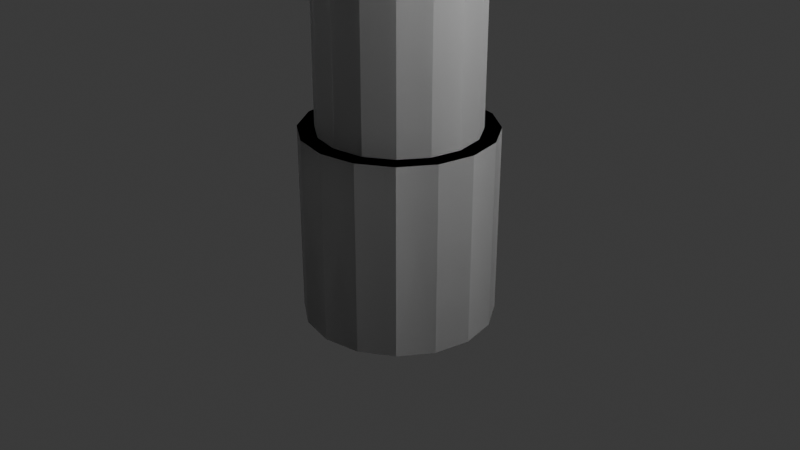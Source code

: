 # Source: Awful.blend  (saved by Blender 5.0.118; exported with 4.5.12 LTS)
import bpy
from mathutils import Matrix  # noqa: F401  (used for matrix-valued properties, if any)

bpy.ops.wm.read_factory_settings(use_empty=True)
scene = bpy.context.scene
scene.name = 'Scene'

# ---- collections
col_collection = bpy.data.collections.new('Collection'); scene.collection.children.link(col_collection)

# ---- world
world_world = bpy.data.worlds.new('World'); scene.world = world_world
world_world.use_nodes = True; world_world.node_tree.nodes.clear()
_N = world_world.node_tree.nodes; _L = world_world.node_tree.links
n0 = _N.new('ShaderNodeOutputWorld'); n0.name = 'World Output'; n0.location = (200, 100)
n1 = _N.new('ShaderNodeBackground'); n1.name = 'Background'; n1.location = (-200, 100)
n1.inputs[0].default_value = (0.05088, 0.05088, 0.05088, 1.0)
_L.new(n1.outputs[0], n0.inputs[0])
n0.is_active_output = True
world_world.color = (0.05088, 0.05088, 0.05088)
world_world.sun_shadow_jitter_overblur = 0.0

# ---- cameras
cam_camera = bpy.data.cameras.new('Camera')
cam_camera.clip_end = 100.0
cam_camera.ortho_scale = 7.314

# ---- lights
light_light = bpy.data.lights.new('Light', 'POINT')
light_light.energy = 1000.0
light_light.shadow_soft_size = 0.1

# ---- meshes
me_cylinder_001 = bpy.data.meshes.new('Cylinder.001')
me_cylinder_001.from_pydata([(0.0, -2.299, -10.59), (0.0, -2.469, -8.587), (0.3827, -2.375, -10.59), (0.3173, -2.533, -8.587), (0.7071, -2.591, -10.59), (0.5864, -2.712, -8.587), (0.9239, -2.916, -10.59), (0.7661, -2.981, -8.587), (1.0, -3.299, -10.59), (0.8292, -3.299, -8.587), (0.9239, -3.681, -10.59), (0.7661, -3.616, -8.587), (0.7071, -4.006, -10.59), (0.5864, -3.885, -8.587), (0.3827, -4.222, -10.59), (0.3173, -4.065, -8.587), (0.0, -4.299, -10.59), (0.0, -4.128, -8.587), (-0.3827, -4.222, -10.59), (-0.3173, -4.065, -8.587), (-0.7071, -4.006, -10.59), (-0.5864, -3.885, -8.587), (-0.9239, -3.681, -10.59), (-0.7661, -3.616, -8.587), (-1.0, -3.299, -10.59), (-0.8292, -3.299, -8.587), (-0.9239, -2.916, -10.59), (-0.7661, -2.981, -8.587), (-0.7071, -2.591, -10.59), (-0.5864, -2.712, -8.587), (-0.3827, -2.375, -10.59), (-0.3173, -2.533, -8.587), (0.3827, -2.375, -8.587), (0.0, -2.299, -8.587), (0.7071, -2.591, -8.587), (0.9239, -2.916, -8.587), (1.0, -3.299, -8.587), (0.9239, -3.681, -8.587), (0.7071, -4.006, -8.587), (0.3827, -4.222, -8.587), (0.0, -4.299, -8.587), (-0.3827, -4.222, -8.587), (-0.7071, -4.006, -8.587), (-0.9239, -3.681, -8.587), (-1.0, -3.299, -8.587), (-0.9239, -2.916, -8.587), (-0.7071, -2.591, -8.587), (-0.3827, -2.375, -8.587), (0.3173, -2.533, 1.0), (0.0, -2.469, 1.0), (0.5864, -2.712, 1.0), (0.7661, -2.981, 1.0), (0.8292, -3.299, 1.0), (0.7661, -3.616, 1.0), (0.5864, -3.885, 1.0), (0.3173, -4.065, 1.0), (0.0, -4.128, 1.0), (-0.3173, -4.065, 1.0), (-0.5864, -3.885, 1.0), (-0.7661, -3.616, 1.0), (-0.8292, -3.299, 1.0), (-0.7661, -2.981, 1.0), (-0.5864, -2.712, 1.0), (-0.3173, -2.533, 1.0)], [], [(0, 33, 32, 2), (2, 32, 34, 4), (4, 34, 35, 6), (6, 35, 36, 8), (8, 36, 37, 10), (10, 37, 38, 12), (12, 38, 39, 14), (14, 39, 40, 16), (16, 40, 41, 18), (18, 41, 42, 20), (20, 42, 43, 22), (22, 43, 44, 24), (24, 44, 45, 26), (26, 45, 46, 28), (3, 1, 49, 48), (28, 46, 47, 30), (30, 47, 33, 0), (0, 2, 4, 6, 8, 10, 12, 14, 16, 18, 20, 22, 24, 26, 28, 30), (1, 3, 32, 33), (3, 5, 34, 32), (5, 7, 35, 34), (7, 9, 36, 35), (9, 11, 37, 36), (11, 13, 38, 37), (13, 15, 39, 38), (15, 17, 40, 39), (17, 19, 41, 40), (19, 21, 42, 41), (21, 23, 43, 42), (23, 25, 44, 43), (25, 27, 45, 44), (27, 29, 46, 45), (29, 31, 47, 46), (31, 1, 33, 47), (48, 49, 63, 62, 61, 60, 59, 58, 57, 56, 55, 54, 53, 52, 51, 50), (1, 31, 63, 49), (19, 17, 56, 57), (5, 3, 48, 50), (21, 19, 57, 58), (7, 5, 50, 51), (23, 21, 58, 59), (9, 7, 51, 52), (25, 23, 59, 60), (11, 9, 52, 53), (27, 25, 60, 61), (13, 11, 53, 54), (29, 27, 61, 62), (15, 13, 54, 55), (31, 29, 62, 63), (17, 15, 55, 56)])
_uv = me_cylinder_001.uv_layers.new(name='UVMap')
_uv.uv.foreach_set('vector', [1.0, 0.5, 1.0, 1.0, 0.9375, 1.0, 0.9375, 0.5, 0.9375, 0.5, 0.9375, 1.0, 0.875, 1.0, 0.875, 0.5, 0.875, 0.5, 0.875, 1.0, 0.8125, 1.0, 0.8125, 0.5, 0.8125, 0.5, 0.8125, 1.0, 0.75, 1.0, 0.75, 0.5, 0.75, 0.5, 0.75, 1.0, 0.6875, 1.0, 0.6875, 0.5, 0.6875, 0.5, 0.6875, 1.0, 0.625, 1.0, 0.625, 0.5, 0.625, 0.5, 0.625, 1.0, 0.5625, 1.0, 0.5625, 0.5, 0.5625, 0.5, 0.5625, 1.0, 0.5, 1.0, 0.5, 0.5, 0.5, 0.5, 0.5, 1.0, 0.4375, 1.0, 0.4375, 0.5, 0.4375, 0.5, 0.4375, 1.0, 0.375, 1.0, 0.375, 0.5, 0.375, 0.5, 0.375, 1.0, 0.3125, 1.0, 0.3125, 0.5, 0.3125, 0.5, 0.3125, 1.0, 0.25, 1.0, 0.25, 0.5, 0.25, 0.5, 0.25, 1.0, 0.1875, 1.0, 0.1875, 0.5, 0.1875, 0.5, 0.1875, 1.0, 0.125, 1.0, 0.125, 0.5, 0.3262, 0.4339, 0.25, 0.449, 0.25, 0.449, 0.3262, 0.4339, 0.125, 0.5, 0.125, 1.0, 0.0625, 1.0, 0.0625, 0.5, 0.0625, 0.5, 0.0625, 1.0, 0.0, 1.0, 0.0, 0.5, 0.75, 0.49, 0.8418, 0.4717, 0.9197, 0.4197, 0.9717, 0.3418, 0.99, 0.25, 0.9717, 0.1582, 0.9197, 0.08029, 0.8418, 0.02827, 0.75, 0.01, 0.6582, 0.02827, 0.5803, 0.08029, 0.5283, 0.1582, 0.51, 0.25, 0.5283, 0.3418, 0.5803, 0.4197, 0.6582, 0.4717, 0.25, 0.449, 0.3262, 0.4339, 0.3418, 0.4717, 0.25, 0.49, 0.3262, 0.4339, 0.3907, 0.3907, 0.4197, 0.4197, 0.3418, 0.4717, 0.3907, 0.3907, 0.4339, 0.3262, 0.4717, 0.3418, 0.4197, 0.4197, 0.4339, 0.3262, 0.449, 0.25, 0.49, 0.25, 0.4717, 0.3418, 0.449, 0.25, 0.4339, 0.1738, 0.4717, 0.1582, 0.49, 0.25, 0.4339, 0.1738, 0.3907, 0.1093, 0.4197, 0.08029, 0.4717, 0.1582, 0.3907, 0.1093, 0.3262, 0.06613, 0.3418, 0.02827, 0.4197, 0.08029, 0.3262, 0.06613, 0.25, 0.05099, 0.25, 0.01, 0.3418, 0.02827, 0.25, 0.05099, 0.1738, 0.06613, 0.1582, 0.02827, 0.25, 0.01, 0.1738, 0.06613, 0.1093, 0.1093, 0.08029, 0.08029, 0.1582, 0.02827, 0.1093, 0.1093, 0.06613, 0.1738, 0.02827, 0.1582, 0.08029, 0.08029, 0.06613, 0.1738, 0.05099, 0.25, 0.01, 0.25, 0.02827, 0.1582, 0.05099, 0.25, 0.06613, 0.3262, 0.02827, 0.3418, 0.01, 0.25, 0.06613, 0.3262, 0.1093, 0.3907, 0.08029, 0.4197, 0.02827, 0.3418, 0.1093, 0.3907, 0.1738, 0.4339, 0.1582, 0.4717, 0.08029, 0.4197, 0.1738, 0.4339, 0.25, 0.449, 0.25, 0.49, 0.1582, 0.4717, 0.3262, 0.4339, 0.25, 0.449, 0.1738, 0.4339, 0.1093, 0.3907, 0.06613, 0.3262, 0.05099, 0.25, 0.06613, 0.1738, 0.1093, 0.1093, 0.1738, 0.06613, 0.25, 0.05099, 0.3262, 0.06613, 0.3907, 0.1093, 0.4339, 0.1738, 0.449, 0.25, 0.4339, 0.3262, 0.3907, 0.3907, 0.25, 0.449, 0.1738, 0.4339, 0.1738, 0.4339, 0.25, 0.449, 0.1738, 0.06613, 0.25, 0.05099, 0.25, 0.05099, 0.1738, 0.06613, 0.3907, 0.3907, 0.3262, 0.4339, 0.3262, 0.4339, 0.3907, 0.3907, 0.1093, 0.1093, 0.1738, 0.06613, 0.1738, 0.06613, 0.1093, 0.1093, 0.4339, 0.3262, 0.3907, 0.3907, 0.3907, 0.3907, 0.4339, 0.3262, 0.06613, 0.1738, 0.1093, 0.1093, 0.1093, 0.1093, 0.06613, 0.1738, 0.449, 0.25, 0.4339, 0.3262, 0.4339, 0.3262, 0.449, 0.25, 0.05099, 0.25, 0.06613, 0.1738, 0.06613, 0.1738, 0.05099, 0.25, 0.4339, 0.1738, 0.449, 0.25, 0.449, 0.25, 0.4339, 0.1738, 0.06613, 0.3262, 0.05099, 0.25, 0.05099, 0.25, 0.06613, 0.3262, 0.3907, 0.1093, 0.4339, 0.1738, 0.4339, 0.1738, 0.3907, 0.1093, 0.1093, 0.3907, 0.06613, 0.3262, 0.06613, 0.3262, 0.1093, 0.3907, 0.3262, 0.06613, 0.3907, 0.1093, 0.3907, 0.1093, 0.3262, 0.06613, 0.1738, 0.4339, 0.1093, 0.3907, 0.1093, 0.3907, 0.1738, 0.4339, 0.25, 0.05099, 0.3262, 0.06613, 0.3262, 0.06613, 0.25, 0.05099])
me_cylinder_001.update()
me_cylinder_002 = bpy.data.meshes.new('Cylinder.002')
me_cylinder_002.from_pydata([(0.0, 1.0, -1.0), (-8.882e-16, -2.309, 1.905), (0.3827, 0.9239, -1.0), (0.3827, -2.309, 1.828), (0.7071, 0.7071, -1.0), (0.7071, -2.309, 1.612), (0.9239, 0.3827, -1.0), (0.9239, -2.309, 1.287), (1.0, 0.0, -1.0), (1.0, -2.309, 0.9045), (0.9239, -0.3827, -1.0), (0.9239, -2.309, 0.5219), (0.7071, -0.7071, -1.0), (0.7071, -2.309, 0.1974), (0.3827, -0.9239, -1.0), (0.3827, -2.309, -0.01934), (0.0, -1.0, -1.0), (-8.882e-16, -2.309, -0.09546), (-0.3827, -0.9239, -1.0), (-0.3827, -2.309, -0.01934), (-0.7071, -0.7071, -1.0), (-0.7071, -2.309, 0.1974), (-0.9239, -0.3827, -1.0), (-0.9239, -2.309, 0.5219), (-1.0, 0.0, -1.0), (-1.0, -2.309, 0.9045), (-0.9239, 0.3827, -1.0), (-0.9239, -2.309, 1.287), (-0.7071, 0.7071, -1.0), (-0.7071, -2.309, 1.612), (-0.3827, 0.9239, -1.0), (-0.3827, -2.309, 1.828), (0.1539, -5.421, 1.276), (6.683e-09, -5.421, 1.307), (0.2843, -5.421, 1.189), (0.3714, -5.421, 1.058), (0.402, -5.421, 0.9045), (0.3714, -5.421, 0.7507), (0.2843, -5.421, 0.6202), (0.1539, -5.421, 0.5331), (6.683e-09, -5.421, 0.5025), (-0.1539, -5.421, 0.5331), (-0.2843, -5.421, 0.6202), (-0.3714, -5.421, 0.7507), (-0.402, -5.421, 0.9045), (-0.3714, -5.421, 1.058), (-0.2843, -5.421, 1.189), (-0.1539, -5.421, 1.276), (6.683e-09, -4.758, 1.905), (6.683e-09, -6.758, 1.905), (0.3827, -4.758, 1.828), (0.3827, -6.758, 1.828), (0.7071, -4.758, 1.612), (0.7071, -6.758, 1.612), (0.9239, -4.758, 1.287), (0.9239, -6.758, 1.287), (1.0, -4.758, 0.9045), (1.0, -6.758, 0.9045), (0.9239, -4.758, 0.5219), (0.9239, -6.758, 0.5219), (0.7071, -4.758, 0.1974), (0.7071, -6.758, 0.1974), (0.3827, -4.758, -0.01934), (0.3827, -6.758, -0.01934), (6.683e-09, -4.758, -0.09546), (6.683e-09, -6.758, -0.09546), (-0.3827, -4.758, -0.01934), (-0.3827, -6.758, -0.01934), (-0.7071, -4.758, 0.1974), (-0.7071, -6.758, 0.1974), (-0.9239, -4.758, 0.5219), (-0.9239, -6.758, 0.5219), (-1.0, -4.758, 0.9045), (-1.0, -6.758, 0.9045), (-0.9239, -4.758, 1.287), (-0.9239, -6.758, 1.287), (-0.7071, -4.758, 1.612), (-0.7071, -6.758, 1.612), (-0.3827, -4.758, 1.828), (-0.3827, -6.758, 1.828)], [], [(0, 1, 3, 2), (2, 3, 5, 4), (4, 5, 7, 6), (6, 7, 9, 8), (8, 9, 11, 10), (10, 11, 13, 12), (12, 13, 15, 14), (14, 15, 17, 16), (16, 17, 19, 18), (18, 19, 21, 20), (20, 21, 23, 22), (22, 23, 25, 24), (24, 25, 27, 26), (26, 27, 29, 28), (11, 9, 36, 37), (28, 29, 31, 30), (30, 31, 1, 0), (0, 2, 4, 6, 8, 10, 12, 14, 16, 18, 20, 22, 24, 26, 28, 30), (32, 33, 47, 46, 45, 44, 43, 42, 41, 40, 39, 38, 37, 36, 35, 34), (21, 19, 41, 42), (31, 29, 46, 47), (7, 5, 34, 35), (17, 15, 39, 40), (27, 25, 44, 45), (3, 1, 33, 32), (13, 11, 37, 38), (23, 21, 42, 43), (1, 31, 47, 33), (9, 7, 35, 36), (19, 17, 40, 41), (29, 27, 45, 46), (5, 3, 32, 34), (15, 13, 38, 39), (25, 23, 43, 44), (48, 49, 51, 50), (50, 51, 53, 52), (52, 53, 55, 54), (54, 55, 57, 56), (56, 57, 59, 58), (58, 59, 61, 60), (60, 61, 63, 62), (62, 63, 65, 64), (64, 65, 67, 66), (66, 67, 69, 68), (68, 69, 71, 70), (70, 71, 73, 72), (72, 73, 75, 74), (74, 75, 77, 76), (51, 49, 79, 77, 75, 73, 71, 69, 67, 65, 63, 61, 59, 57, 55, 53), (76, 77, 79, 78), (78, 79, 49, 48), (48, 50, 52, 54, 56, 58, 60, 62, 64, 66, 68, 70, 72, 74, 76, 78)])
_uv = me_cylinder_002.uv_layers.new(name='UVMap')
_uv.uv.foreach_set('vector', [1.0, 0.5, 1.0, 1.0, 0.9375, 1.0, 0.9375, 0.5, 0.9375, 0.5, 0.9375, 1.0, 0.875, 1.0, 0.875, 0.5, 0.875, 0.5, 0.875, 1.0, 0.8125, 1.0, 0.8125, 0.5, 0.8125, 0.5, 0.8125, 1.0, 0.75, 1.0, 0.75, 0.5, 0.75, 0.5, 0.75, 1.0, 0.6875, 1.0, 0.6875, 0.5, 0.6875, 0.5, 0.6875, 1.0, 0.625, 1.0, 0.625, 0.5, 0.625, 0.5, 0.625, 1.0, 0.5625, 1.0, 0.5625, 0.5, 0.5625, 0.5, 0.5625, 1.0, 0.5, 1.0, 0.5, 0.5, 0.5, 0.5, 0.5, 1.0, 0.4375, 1.0, 0.4375, 0.5, 0.4375, 0.5, 0.4375, 1.0, 0.375, 1.0, 0.375, 0.5, 0.375, 0.5, 0.375, 1.0, 0.3125, 1.0, 0.3125, 0.5, 0.3125, 0.5, 0.3125, 1.0, 0.25, 1.0, 0.25, 0.5, 0.25, 0.5, 0.25, 1.0, 0.1875, 1.0, 0.1875, 0.5, 0.1875, 0.5, 0.1875, 1.0, 0.125, 1.0, 0.125, 0.5, 0.6875, 1.0, 0.75, 1.0, 0.75, 1.0, 0.6875, 1.0, 0.125, 0.5, 0.125, 1.0, 0.0625, 1.0, 0.0625, 0.5, 0.0625, 0.5, 0.0625, 1.0, 0.0, 1.0, 0.0, 0.5, 0.75, 0.49, 0.8418, 0.4717, 0.9197, 0.4197, 0.9717, 0.3418, 0.99, 0.25, 0.9717, 0.1582, 0.9197, 0.08029, 0.8418, 0.02827, 0.75, 0.01, 0.6582, 0.02827, 0.5803, 0.08029, 0.5283, 0.1582, 0.51, 0.25, 0.5283, 0.3418, 0.5803, 0.4197, 0.6582, 0.4717, 0.3418, 0.4717, 0.25, 0.49, 0.1582, 0.4717, 0.08029, 0.4197, 0.02827, 0.3418, 0.01, 0.25, 0.02827, 0.1582, 0.08029, 0.08029, 0.1582, 0.02827, 0.25, 0.01, 0.3418, 0.02827, 0.4197, 0.08029, 0.4717, 0.1582, 0.49, 0.25, 0.4717, 0.3418, 0.4197, 0.4197, 0.375, 1.0, 0.4375, 1.0, 0.4375, 1.0, 0.375, 1.0, 0.0625, 1.0, 0.125, 1.0, 0.125, 1.0, 0.0625, 1.0, 0.8125, 1.0, 0.875, 1.0, 0.875, 1.0, 0.8125, 1.0, 0.5, 1.0, 0.5625, 1.0, 0.5625, 1.0, 0.5, 1.0, 0.1875, 1.0, 0.25, 1.0, 0.25, 1.0, 0.1875, 1.0, 0.9375, 1.0, 1.0, 1.0, 1.0, 1.0, 0.9375, 1.0, 0.625, 1.0, 0.6875, 1.0, 0.6875, 1.0, 0.625, 1.0, 0.3125, 1.0, 0.375, 1.0, 0.375, 1.0, 0.3125, 1.0, 0.0, 1.0, 0.0625, 1.0, 0.0625, 1.0, 0.0, 1.0, 0.75, 1.0, 0.8125, 1.0, 0.8125, 1.0, 0.75, 1.0, 0.4375, 1.0, 0.5, 1.0, 0.5, 1.0, 0.4375, 1.0, 0.125, 1.0, 0.1875, 1.0, 0.1875, 1.0, 0.125, 1.0, 0.875, 1.0, 0.9375, 1.0, 0.9375, 1.0, 0.875, 1.0, 0.5625, 1.0, 0.625, 1.0, 0.625, 1.0, 0.5625, 1.0, 0.25, 1.0, 0.3125, 1.0, 0.3125, 1.0, 0.25, 1.0, 1.0, 0.5, 1.0, 1.0, 0.9375, 1.0, 0.9375, 0.5, 0.9375, 0.5, 0.9375, 1.0, 0.875, 1.0, 0.875, 0.5, 0.875, 0.5, 0.875, 1.0, 0.8125, 1.0, 0.8125, 0.5, 0.8125, 0.5, 0.8125, 1.0, 0.75, 1.0, 0.75, 0.5, 0.75, 0.5, 0.75, 1.0, 0.6875, 1.0, 0.6875, 0.5, 0.6875, 0.5, 0.6875, 1.0, 0.625, 1.0, 0.625, 0.5, 0.625, 0.5, 0.625, 1.0, 0.5625, 1.0, 0.5625, 0.5, 0.5625, 0.5, 0.5625, 1.0, 0.5, 1.0, 0.5, 0.5, 0.5, 0.5, 0.5, 1.0, 0.4375, 1.0, 0.4375, 0.5, 0.4375, 0.5, 0.4375, 1.0, 0.375, 1.0, 0.375, 0.5, 0.375, 0.5, 0.375, 1.0, 0.3125, 1.0, 0.3125, 0.5, 0.3125, 0.5, 0.3125, 1.0, 0.25, 1.0, 0.25, 0.5, 0.25, 0.5, 0.25, 1.0, 0.1875, 1.0, 0.1875, 0.5, 0.1875, 0.5, 0.1875, 1.0, 0.125, 1.0, 0.125, 0.5, 0.3418, 0.4717, 0.25, 0.49, 0.1582, 0.4717, 0.08029, 0.4197, 0.02827, 0.3418, 0.01, 0.25, 0.02827, 0.1582, 0.08029, 0.08029, 0.1582, 0.02827, 0.25, 0.01, 0.3418, 0.02827, 0.4197, 0.08029, 0.4717, 0.1582, 0.49, 0.25, 0.4717, 0.3418, 0.4197, 0.4197, 0.125, 0.5, 0.125, 1.0, 0.0625, 1.0, 0.0625, 0.5, 0.0625, 0.5, 0.0625, 1.0, 0.0, 1.0, 0.0, 0.5, 0.75, 0.49, 0.8418, 0.4717, 0.9197, 0.4197, 0.9717, 0.3418, 0.99, 0.25, 0.9717, 0.1582, 0.9197, 0.08029, 0.8418, 0.02827, 0.75, 0.01, 0.6582, 0.02827, 0.5803, 0.08029, 0.5283, 0.1582, 0.51, 0.25, 0.5283, 0.3418, 0.5803, 0.4197, 0.6582, 0.4717])
me_cylinder_002.update()

# ---- objects
ob_light = bpy.data.objects.new('Light', light_light)
ob_camera = bpy.data.objects.new('Camera', cam_camera)
ob_cylinder_001 = bpy.data.objects.new('Cylinder.001', me_cylinder_001)
ob_cylinder = bpy.data.objects.new('Cylinder', me_cylinder_002)

# ---- transforms, parenting, visibility, modifiers, constraints
ob_light.location = (4.076, 1.005, 5.904)
ob_light.rotation_euler = (0.6503, 0.05522, 1.866)
ob_light.lock_rotations_4d = False
ob_light.empty_display_type = 'ARROWS'
ob_light.color = (0.0, 0.0, 0.0, 0.0)
ob_light.lineart.crease_threshold = 0.0
ob_camera.location = (7.359, -6.926, 4.958)
ob_camera.rotation_euler = (1.109, 0.0, 0.8149)
ob_camera.lock_rotations_4d = False
ob_camera.empty_display_type = 'ARROWS'
ob_camera.color = (0.0, 0.0, 0.0, 0.0)
ob_camera.display_type = 'WIRE'
ob_camera.lineart.crease_threshold = 0.0
ob_cylinder_001.location = (0.0, 3.299, 9.587)
_m = ob_cylinder_001.modifiers.new('Mirror', 'MIRROR')
ob_cylinder.location = (0.0, 0.0, 11.59)
_m = ob_cylinder.modifiers.new('Mirror', 'MIRROR')
_m.use_axis = (False, True, False)

# ---- collection membership
col_collection.objects.link(ob_light)
col_collection.objects.link(ob_camera)
col_collection.objects.link(ob_cylinder_001)
col_collection.objects.link(ob_cylinder)

# ---- scene / render settings (as saved in the file)
scene.camera = ob_camera
scene.frame_start = 1; scene.frame_end = 250; scene.frame_set(1)
scene.render.engine = 'BLENDER_EEVEE_NEXT'
scene.render.bake_bias = 0.0
scene.render.bake_samples = 0
scene.cycles.sampling_pattern = 'TABULATED_SOBOL'
scene.eevee.use_volume_custom_range = False
bpy.context.view_layer.update()
